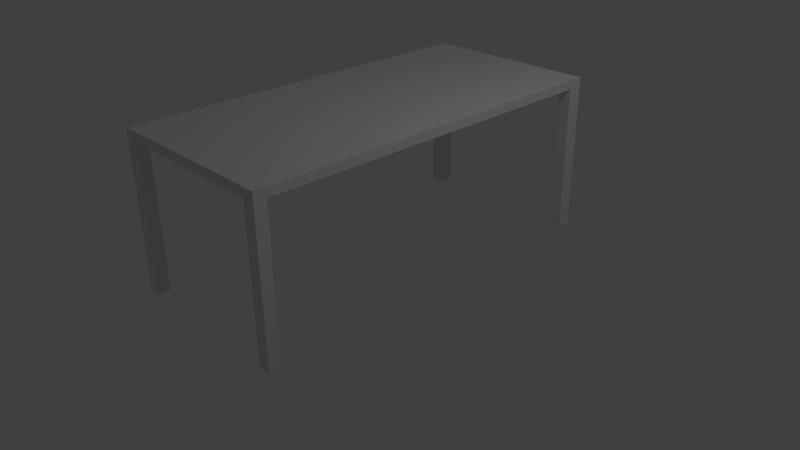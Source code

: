 # Source: table.blend  (saved by Blender 2.71.0; exported with 4.5.12 LTS)
import bpy
from mathutils import Matrix  # noqa: F401  (used for matrix-valued properties, if any)

bpy.ops.wm.read_factory_settings(use_empty=True)
scene = bpy.context.scene
scene.name = 'Scene'

# ---- collections
col_collection_1 = bpy.data.collections.new('Collection 1'); scene.collection.children.link(col_collection_1)

# ---- materials (node trees are filled in below, after node groups)
mat_material = bpy.data.materials.new('Material')
mat_material.alpha_threshold = 0.0
mat_material.use_transparent_shadow = False
mat_material.roughness = 0.5
mat_material.line_color = (0.0, 0.0, 0.0, 1.0)

# ---- material node trees

# ---- world
world_world = bpy.data.worlds.new('World'); scene.world = world_world
world_world.color = (0.05088, 0.05088, 0.05088)
world_world.use_sun_shadow = False
world_world.sun_shadow_jitter_overblur = 0.0
world_world.cycles.sampling_method = 'MANUAL'
world_world.cycles.sample_map_resolution = 256

# ---- cameras
cam_camera = bpy.data.cameras.new('Camera')
cam_camera.clip_end = 100.0
cam_camera.lens = 35.0
cam_camera.sensor_width = 32.0
cam_camera.sensor_height = 18.0
cam_camera.ortho_scale = 7.314
cam_camera.dof.focus_distance = 0.0
cam_camera.dof.aperture_fstop = 128.0

# ---- lights
light_lamp = bpy.data.lights.new('Lamp', 'POINT')
light_lamp.transmission_factor = 0.0
light_lamp.cutoff_distance = 30.0
light_lamp.energy = 100.0
light_lamp.shadow_buffer_clip_start = 1.001
light_lamp.shadow_soft_size = 0.1
light_lamp.shadow_maximum_resolution = 0.006
light_lamp.use_absolute_resolution = True
light_lamp.cycles.use_multiple_importance_sampling = False

# ---- meshes
me_cube = bpy.data.meshes.new('Cube')
me_cube.from_pydata([(1.2, 2.5, 1.941), (1.2, -2.5, 1.941), (-1.2, -2.5, 1.941), (-1.2, 2.5, 1.941), (1.2, 2.5, 2.059), (1.2, -2.5, 2.059), (-1.2, -2.5, 2.059), (-1.2, 2.5, 2.059), (1.2, 2.259, 1.941), (-1.2, 2.259, 1.941), (1.2, 2.259, 2.059), (-1.2, 2.259, 2.059), (1.2, -2.302, 1.941), (1.2, -2.302, 2.059), (-1.2, -2.302, 1.941), (-1.2, -2.302, 2.059), (0.9857, 2.5, 1.941), (0.9857, -2.5, 1.941), (0.9857, 2.5, 2.059), (0.9857, -2.5, 2.059), (0.9857, 2.259, 1.941), (0.9857, 2.259, 2.059), (0.9857, -2.302, 1.941), (0.9857, -2.302, 2.059), (-0.9852, 2.5, 1.941), (-0.9852, -2.5, 1.941), (-0.9852, 2.5, 2.059), (-0.9852, -2.5, 2.059), (-0.9852, 2.259, 1.941), (-0.9852, -2.302, 1.941), (-0.9852, 2.259, 2.059), (-0.9852, -2.302, 2.059), (-1.2, 2.305, 1.941), (-1.2, 2.305, 2.059), (1.2, 2.305, 1.941), (1.2, 2.305, 2.059), (0.9857, 2.305, 1.941), (0.9857, 2.305, 2.059), (-0.9852, 2.305, 1.941), (-0.9852, 2.305, 2.059), (1.2, -2.347, 1.941), (1.2, -2.347, 2.059), (-1.2, -2.347, 1.941), (-1.2, -2.347, 2.059), (0.9857, -2.347, 1.941), (0.9857, -2.347, 2.059), (-0.9852, -2.347, 1.941), (-0.9852, -2.347, 2.059), (-1.026, 2.5, 1.941), (-1.026, -2.5, 1.941), (-1.026, 2.5, 2.059), (-1.026, -2.5, 2.059), (-1.026, 2.259, 1.941), (-1.026, -2.302, 1.941), (-1.026, 2.259, 2.059), (-1.026, -2.302, 2.059), (-1.026, 2.305, 1.941), (-1.026, 2.305, 2.059), (-1.026, -2.347, 1.941), (-1.026, -2.347, 2.059), (1.038, 2.259, 2.059), (1.038, -2.302, 2.059), (1.038, 2.5, 1.941), (1.038, -2.5, 1.941), (1.038, 2.5, 2.059), (1.038, -2.5, 2.059), (1.038, 2.259, 1.941), (1.038, -2.302, 1.941), (1.038, 2.305, 1.941), (1.038, 2.305, 2.059), (1.038, -2.347, 1.941), (1.038, -2.347, 2.059), (1.2, 2.5, 0.0), (1.2, -2.5, 0.0), (-1.2, -2.5, 0.0), (-1.2, 2.5, 0.0), (-1.2, 2.305, 0.0), (1.2, 2.305, 0.0), (1.2, -2.347, 0.0), (-1.2, -2.347, 0.0), (-1.026, 2.5, 0.0), (-1.026, -2.5, 0.0), (-1.026, 2.305, 0.0), (-1.026, -2.347, 0.0), (1.038, 2.5, 0.0), (1.038, -2.5, 0.0), (1.038, 2.305, 0.0), (1.038, -2.347, 0.0)], [], [(68, 62, 84, 86), (59, 43, 6, 51), (40, 41, 5, 1), (49, 51, 6, 2), (32, 33, 7, 3), (50, 48, 3, 7), (56, 52, 9, 32), (57, 33, 11, 54), (34, 35, 10, 8), (14, 15, 11, 9), (52, 53, 14, 9), (54, 11, 15, 55), (8, 10, 13, 12), (42, 43, 15, 14), (70, 63, 17, 44), (71, 45, 19, 65), (63, 65, 19, 17), (64, 62, 16, 18), (68, 66, 20, 36), (69, 37, 21, 60), (66, 67, 22, 20), (60, 21, 23, 61), (44, 17, 25, 46), (45, 47, 27, 19), (17, 19, 27, 25), (18, 16, 24, 26), (36, 20, 28, 38), (37, 39, 30, 21), (20, 22, 29, 28), (21, 30, 31, 23), (9, 11, 33, 32), (62, 0, 72, 84), (50, 7, 33, 57), (0, 4, 35, 34), (62, 68, 36, 16), (64, 18, 37, 69), (16, 36, 38, 24), (18, 26, 39, 37), (53, 58, 42, 14), (55, 15, 43, 59), (12, 13, 41, 40), (2, 6, 43, 42), (67, 70, 44, 22), (61, 23, 45, 71), (22, 44, 46, 29), (23, 31, 47, 45), (46, 25, 49, 58), (47, 59, 51, 27), (25, 27, 51, 49), (26, 24, 48, 50), (38, 28, 52, 56), (39, 57, 54, 30), (28, 29, 53, 52), (30, 54, 55, 31), (24, 38, 56, 48), (26, 50, 57, 39), (29, 46, 58, 53), (31, 55, 59, 47), (0, 34, 77, 72), (41, 71, 65, 5), (1, 5, 65, 63), (4, 0, 62, 64), (34, 8, 66, 68), (35, 69, 60, 10), (8, 12, 67, 66), (10, 60, 61, 13), (3, 48, 80, 75), (4, 64, 69, 35), (12, 40, 70, 67), (13, 61, 71, 41), (83, 81, 74, 79), (80, 82, 76, 75), (78, 73, 85, 87), (72, 77, 86, 84), (2, 42, 79, 74), (48, 56, 82, 80), (40, 1, 73, 78), (1, 63, 85, 73), (42, 58, 83, 79), (63, 70, 87, 85), (32, 3, 75, 76), (58, 49, 81, 83), (70, 40, 78, 87), (49, 2, 74, 81), (56, 32, 76, 82), (34, 68, 86, 77)])
_uv = me_cube.uv_layers.new(name='UVMap')
_uv.uv.foreach_set('vector', [0.7974, 0.4691, 0.8092, 0.4691, 0.8092, 0.5828, 0.7974, 0.5828, 0.4614, 0.3428, 0.472, 0.3428, 0.472, 0.3518, 0.4614, 0.3518, 0.7104, 0.3428, 0.7176, 0.3428, 0.7176, 0.3518, 0.7104, 0.3518, 0.5589, 0.4793, 0.5518, 0.4793, 0.5518, 0.4691, 0.5589, 0.4691, 0.06768, 0.4805, 0.06051, 0.4805, 0.06051, 0.4691, 0.06768, 0.4691, 0.3061, 0.5996, 0.3133, 0.5996, 0.3133, 0.6098, 0.3061, 0.6098, 0.07105, 0.07009, 0.07105, 0.07275, 0.06051, 0.07275, 0.06051, 0.07009, 0.4614, 0.07009, 0.472, 0.07009, 0.472, 0.07275, 0.4614, 0.07275, 0.7104, 0.07009, 0.7176, 0.07009, 0.7176, 0.07275, 0.7104, 0.07275, 0.06768, 0.7506, 0.06051, 0.7506, 0.06051, 0.4832, 0.06768, 0.4832, 0.07105, 0.07275, 0.07105, 0.3402, 0.06051, 0.3402, 0.06051, 0.07275, 0.4614, 0.07275, 0.472, 0.07275, 0.472, 0.3402, 0.4614, 0.3402, 0.7104, 0.07275, 0.7176, 0.07275, 0.7176, 0.3402, 0.7104, 0.3402, 0.06768, 0.7532, 0.06051, 0.7532, 0.06051, 0.7506, 0.06768, 0.7506, 0.1959, 0.3428, 0.1959, 0.3518, 0.1928, 0.3518, 0.1928, 0.3428, 0.3366, 0.3428, 0.3397, 0.3428, 0.3397, 0.3518, 0.3366, 0.3518, 0.5589, 0.6003, 0.5518, 0.6003, 0.5518, 0.5972, 0.5589, 0.5972, 0.3061, 0.4786, 0.3133, 0.4786, 0.3133, 0.4816, 0.3061, 0.4816, 0.1959, 0.07009, 0.1959, 0.07275, 0.1928, 0.07275, 0.1928, 0.07009, 0.3366, 0.07009, 0.3397, 0.07009, 0.3397, 0.07275, 0.3366, 0.07275, 0.1959, 0.07275, 0.1959, 0.3402, 0.1928, 0.3402, 0.1928, 0.07275, 0.3366, 0.07275, 0.3397, 0.07275, 0.3397, 0.3402, 0.3366, 0.3402, 0.1928, 0.3428, 0.1928, 0.3518, 0.07351, 0.3518, 0.07351, 0.3428, 0.3397, 0.3428, 0.459, 0.3428, 0.459, 0.3518, 0.3397, 0.3518, 0.5589, 0.5972, 0.5518, 0.5972, 0.5518, 0.4816, 0.5589, 0.4816, 0.3061, 0.4816, 0.3133, 0.4816, 0.3133, 0.5972, 0.3061, 0.5972, 0.1928, 0.07009, 0.1928, 0.07275, 0.07351, 0.07275, 0.07351, 0.07009, 0.3397, 0.07009, 0.459, 0.07009, 0.459, 0.07275, 0.3397, 0.07275, 0.1928, 0.07275, 0.1928, 0.3402, 0.07351, 0.3402, 0.07351, 0.07275, 0.3397, 0.07275, 0.459, 0.07275, 0.459, 0.3402, 0.3397, 0.3402, 0.06768, 0.4832, 0.06051, 0.4832, 0.06051, 0.4805, 0.06768, 0.4805, 0.3133, 0.4786, 0.3133, 0.4691, 0.4307, 0.4691, 0.4307, 0.4786, 0.4614, 0.05863, 0.472, 0.05863, 0.472, 0.07009, 0.4614, 0.07009, 0.7104, 0.05863, 0.7176, 0.05863, 0.7176, 0.07009, 0.7104, 0.07009, 0.1959, 0.05863, 0.1959, 0.07009, 0.1928, 0.07009, 0.1928, 0.05863, 0.3366, 0.05863, 0.3397, 0.05863, 0.3397, 0.07009, 0.3366, 0.07009, 0.1928, 0.05863, 0.1928, 0.07009, 0.07351, 0.07009, 0.07351, 0.05863, 0.3397, 0.05863, 0.459, 0.05863, 0.459, 0.07009, 0.3397, 0.07009, 0.07105, 0.3402, 0.07105, 0.3428, 0.06051, 0.3428, 0.06051, 0.3402, 0.4614, 0.3402, 0.472, 0.3402, 0.472, 0.3428, 0.4614, 0.3428, 0.7104, 0.3402, 0.7176, 0.3402, 0.7176, 0.3428, 0.7104, 0.3428, 0.06768, 0.7622, 0.06051, 0.7622, 0.06051, 0.7532, 0.06768, 0.7532, 0.1959, 0.3402, 0.1959, 0.3428, 0.1928, 0.3428, 0.1928, 0.3402, 0.3366, 0.3402, 0.3397, 0.3402, 0.3397, 0.3428, 0.3366, 0.3428, 0.1928, 0.3402, 0.1928, 0.3428, 0.07351, 0.3428, 0.07351, 0.3402, 0.3397, 0.3402, 0.459, 0.3402, 0.459, 0.3428, 0.3397, 0.3428, 0.07351, 0.3428, 0.07351, 0.3518, 0.07105, 0.3518, 0.07105, 0.3428, 0.459, 0.3428, 0.4614, 0.3428, 0.4614, 0.3518, 0.459, 0.3518, 0.5589, 0.4816, 0.5518, 0.4816, 0.5518, 0.4793, 0.5589, 0.4793, 0.3061, 0.5972, 0.3133, 0.5972, 0.3133, 0.5996, 0.3061, 0.5996, 0.07351, 0.07009, 0.07351, 0.07275, 0.07105, 0.07275, 0.07105, 0.07009, 0.459, 0.07009, 0.4614, 0.07009, 0.4614, 0.07275, 0.459, 0.07275, 0.07351, 0.07275, 0.07351, 0.3402, 0.07105, 0.3402, 0.07105, 0.07275, 0.459, 0.07275, 0.4614, 0.07275, 0.4614, 0.3402, 0.459, 0.3402, 0.07351, 0.05863, 0.07351, 0.07009, 0.07105, 0.07009, 0.07105, 0.05863, 0.459, 0.05863, 0.4614, 0.05863, 0.4614, 0.07009, 0.459, 0.07009, 0.07351, 0.3402, 0.07351, 0.3428, 0.07105, 0.3428, 0.07105, 0.3402, 0.459, 0.3402, 0.4614, 0.3402, 0.4614, 0.3428, 0.459, 0.3428, 0.7104, 0.05863, 0.7104, 0.07009, 0.593, 0.07009, 0.593, 0.05863, 0.3268, 0.3428, 0.3366, 0.3428, 0.3366, 0.3518, 0.3268, 0.3518, 0.5589, 0.6098, 0.5518, 0.6098, 0.5518, 0.6003, 0.5589, 0.6003, 0.3061, 0.4691, 0.3133, 0.4691, 0.3133, 0.4786, 0.3061, 0.4786, 0.2057, 0.07009, 0.2057, 0.07275, 0.1959, 0.07275, 0.1959, 0.07009, 0.3268, 0.07009, 0.3366, 0.07009, 0.3366, 0.07275, 0.3268, 0.07275, 0.2057, 0.07275, 0.2057, 0.3402, 0.1959, 0.3402, 0.1959, 0.07275, 0.3268, 0.07275, 0.3366, 0.07275, 0.3366, 0.3402, 0.3268, 0.3402, 0.3133, 0.6098, 0.3133, 0.5996, 0.4307, 0.5996, 0.4307, 0.6098, 0.3268, 0.05863, 0.3366, 0.05863, 0.3366, 0.07009, 0.3268, 0.07009, 0.2057, 0.3402, 0.2057, 0.3428, 0.1959, 0.3428, 0.1959, 0.3402, 0.3268, 0.3402, 0.3366, 0.3402, 0.3366, 0.3428, 0.3268, 0.3428, 0.8066, 0.9414, 0.7974, 0.9414, 0.7974, 0.9312, 0.8066, 0.9312, 0.8492, 0.2897, 0.8492, 0.3011, 0.8386, 0.3011, 0.8386, 0.2897, 0.9395, 0.9407, 0.9302, 0.9407, 0.9302, 0.9312, 0.9395, 0.9312, 0.07032, 0.8795, 0.07032, 0.8909, 0.06051, 0.8909, 0.06051, 0.8795, 0.06768, 0.7622, 0.06768, 0.7532, 0.1851, 0.7532, 0.1851, 0.7622, 0.8092, 0.8139, 0.7974, 0.8139, 0.7974, 0.7001, 0.8092, 0.7001, 0.7104, 0.3428, 0.7104, 0.3518, 0.593, 0.3518, 0.593, 0.3428, 0.5589, 0.6098, 0.5589, 0.6003, 0.6764, 0.6003, 0.6764, 0.6098, 0.8492, 0.1724, 0.8386, 0.1724, 0.8386, 0.05863, 0.8492, 0.05863, 0.9302, 0.4691, 0.9395, 0.4691, 0.9395, 0.5828, 0.9302, 0.5828, 0.06768, 0.4805, 0.06768, 0.4691, 0.1851, 0.4691, 0.1851, 0.4805, 0.9395, 0.8139, 0.9302, 0.8139, 0.9302, 0.7001, 0.9395, 0.7001, 0.4377, 0.727, 0.4475, 0.727, 0.4475, 0.8408, 0.4377, 0.8408, 0.5589, 0.4793, 0.5589, 0.4691, 0.6764, 0.4691, 0.6764, 0.4793, 0.3061, 0.727, 0.3167, 0.727, 0.3167, 0.8408, 0.3061, 0.8408, 0.5685, 0.727, 0.5783, 0.727, 0.5783, 0.8408, 0.5685, 0.8408])
me_cube.materials.append(mat_material)
me_cube.use_remesh_preserve_volume = False
me_cube.use_remesh_preserve_attributes = False
me_cube.use_mirror_vertex_groups = False
me_cube.update()

# ---- objects
ob_cube = bpy.data.objects.new('Cube', me_cube)
ob_lamp = bpy.data.objects.new('Lamp', light_lamp)
ob_camera = bpy.data.objects.new('Camera', cam_camera)

# ---- transforms, parenting, visibility, modifiers, constraints
ob_cube.location = (0.0, 0.0, 0.0)
ob_cube.lock_rotations_4d = False
ob_cube.empty_display_type = 'ARROWS'
ob_cube.lineart.crease_threshold = 0.0
ob_lamp.location = (4.076, 1.005, 5.904)
ob_lamp.rotation_euler = (0.6503, 0.05522, 1.866)
ob_lamp.lock_rotations_4d = False
ob_lamp.empty_display_type = 'ARROWS'
ob_lamp.color = (0.0, 0.0, 0.0, 0.0)
ob_lamp.lineart.crease_threshold = 0.0
ob_camera.location = (7.481, -6.508, 5.344)
ob_camera.rotation_euler = (1.109, 0.01082, 0.8149)
ob_camera.lock_rotations_4d = False
ob_camera.empty_display_type = 'ARROWS'
ob_camera.color = (0.0, 0.0, 0.0, 0.0)
ob_camera.display_type = 'WIRE'
ob_camera.lineart.crease_threshold = 0.0

# ---- collection membership
col_collection_1.objects.link(ob_cube)
col_collection_1.objects.link(ob_lamp)
col_collection_1.objects.link(ob_camera)

# ---- scene / render settings (as saved in the file)
scene.camera = ob_camera
scene.frame_start = 1; scene.frame_end = 250; scene.frame_set(1)
scene.render.engine = 'BLENDER_EEVEE_NEXT'
scene.render.resolution_percentage = 50
scene.render.dither_intensity = 0.0
scene.cycles.use_denoising = False
scene.cycles.samples = 10
scene.cycles.sampling_pattern = 'TABULATED_SOBOL'
scene.cycles.light_sampling_threshold = 0.0
scene.cycles.use_adaptive_sampling = False
scene.cycles.use_light_tree = False
scene.cycles.blur_glossy = 0.0
scene.cycles.volume_bounces = 1
scene.cycles.pixel_filter_type = 'GAUSSIAN'
scene.cycles.sample_clamp_indirect = 0.0
scene.view_settings.view_transform = 'Standard'
bpy.context.view_layer.update()

